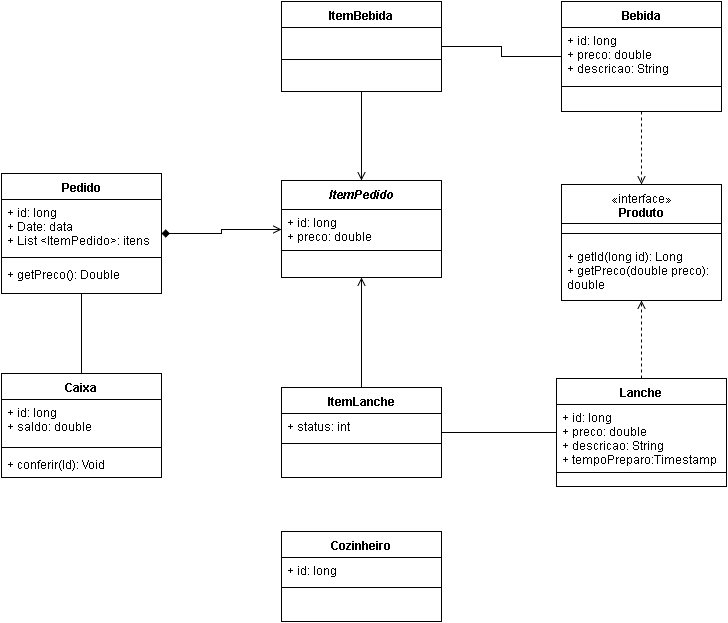

The diagram above was exported from draw.io. Its source (the exported page's mxGraphModel, read from the mxfile embedded in the PNG):
<mxGraphModel dx="1114" dy="636" grid="1" gridSize="10" guides="1" tooltips="1" connect="1" arrows="1" fold="1" page="1" pageScale="1" pageWidth="826" pageHeight="1169" background="#ffffff" math="0" shadow="0">
  <root>
    <mxCell id="0" />
    <mxCell id="1" parent="0" />
    <mxCell id="221dc8576c8d3826-29" style="edgeStyle=orthogonalEdgeStyle;rounded=0;html=1;endArrow=open;endFill=0;jettySize=auto;orthogonalLoop=1;startArrow=diamond;startFill=1;" edge="1" parent="1" source="221dc8576c8d3826-1" target="221dc8576c8d3826-24">
      <mxGeometry relative="1" as="geometry" />
    </mxCell>
    <mxCell id="221dc8576c8d3826-1" value="Pedido" style="swimlane;html=1;fontStyle=1;align=center;verticalAlign=top;childLayout=stackLayout;horizontal=1;startSize=26;horizontalStack=0;resizeParent=1;resizeLast=0;collapsible=1;marginBottom=0;swimlaneFillColor=#ffffff;" vertex="1" parent="1">
      <mxGeometry x="80" y="242" width="160" height="120" as="geometry" />
    </mxCell>
    <mxCell id="221dc8576c8d3826-2" value="+ id: long&lt;div&gt;+ Date: data&lt;/div&gt;&lt;div&gt;+ List &amp;lt;ItemPedido&amp;gt;: itens&lt;/div&gt;" style="text;html=1;strokeColor=none;fillColor=none;align=left;verticalAlign=top;spacingLeft=4;spacingRight=4;whiteSpace=wrap;overflow=hidden;rotatable=0;points=[[0,0.5],[1,0.5]];portConstraint=eastwest;" vertex="1" parent="221dc8576c8d3826-1">
      <mxGeometry y="26" width="160" height="54" as="geometry" />
    </mxCell>
    <mxCell id="221dc8576c8d3826-3" value="" style="line;html=1;strokeWidth=1;fillColor=none;align=left;verticalAlign=middle;spacingTop=-1;spacingLeft=3;spacingRight=3;rotatable=0;labelPosition=right;points=[];portConstraint=eastwest;" vertex="1" parent="221dc8576c8d3826-1">
      <mxGeometry y="80" width="160" height="8" as="geometry" />
    </mxCell>
    <mxCell id="221dc8576c8d3826-4" value="+ getPreco(): Double" style="text;html=1;strokeColor=none;fillColor=none;align=left;verticalAlign=top;spacingLeft=4;spacingRight=4;whiteSpace=wrap;overflow=hidden;rotatable=0;points=[[0,0.5],[1,0.5]];portConstraint=eastwest;" vertex="1" parent="221dc8576c8d3826-1">
      <mxGeometry y="88" width="160" height="32" as="geometry" />
    </mxCell>
    <mxCell id="221dc8576c8d3826-9" style="edgeStyle=orthogonalEdgeStyle;rounded=0;html=1;jettySize=auto;orthogonalLoop=1;endArrow=none;endFill=0;" edge="1" parent="1" source="221dc8576c8d3826-5" target="221dc8576c8d3826-1">
      <mxGeometry relative="1" as="geometry" />
    </mxCell>
    <mxCell id="221dc8576c8d3826-5" value="Caixa" style="swimlane;html=1;fontStyle=1;align=center;verticalAlign=top;childLayout=stackLayout;horizontal=1;startSize=26;horizontalStack=0;resizeParent=1;resizeLast=0;collapsible=1;marginBottom=0;swimlaneFillColor=#ffffff;" vertex="1" parent="1">
      <mxGeometry x="80" y="442" width="160" height="104" as="geometry" />
    </mxCell>
    <mxCell id="221dc8576c8d3826-6" value="+ id: long&lt;div&gt;+ saldo: double&lt;/div&gt;" style="text;html=1;strokeColor=none;fillColor=none;align=left;verticalAlign=top;spacingLeft=4;spacingRight=4;whiteSpace=wrap;overflow=hidden;rotatable=0;points=[[0,0.5],[1,0.5]];portConstraint=eastwest;" vertex="1" parent="221dc8576c8d3826-5">
      <mxGeometry y="26" width="160" height="44" as="geometry" />
    </mxCell>
    <mxCell id="221dc8576c8d3826-7" value="" style="line;html=1;strokeWidth=1;fillColor=none;align=left;verticalAlign=middle;spacingTop=-1;spacingLeft=3;spacingRight=3;rotatable=0;labelPosition=right;points=[];portConstraint=eastwest;" vertex="1" parent="221dc8576c8d3826-5">
      <mxGeometry y="70" width="160" height="8" as="geometry" />
    </mxCell>
    <mxCell id="221dc8576c8d3826-8" value="+ conferir(Id): Void" style="text;html=1;strokeColor=none;fillColor=none;align=left;verticalAlign=top;spacingLeft=4;spacingRight=4;whiteSpace=wrap;overflow=hidden;rotatable=0;points=[[0,0.5],[1,0.5]];portConstraint=eastwest;" vertex="1" parent="221dc8576c8d3826-5">
      <mxGeometry y="78" width="160" height="26" as="geometry" />
    </mxCell>
    <mxCell id="221dc8576c8d3826-24" value="&lt;div&gt;&lt;span style=&quot;line-height: 1.2&quot;&gt;&lt;i&gt;ItemPedido&lt;/i&gt;&lt;/span&gt;&lt;br&gt;&lt;/div&gt;" style="swimlane;html=1;fontStyle=1;align=center;verticalAlign=top;childLayout=stackLayout;horizontal=1;startSize=29;horizontalStack=0;resizeParent=1;resizeLast=0;collapsible=1;marginBottom=0;swimlaneFillColor=#ffffff;" vertex="1" parent="1">
      <mxGeometry x="360" y="249" width="160" height="97" as="geometry" />
    </mxCell>
    <mxCell id="221dc8576c8d3826-25" value="+ id: long&lt;div&gt;+ preco: double&amp;nbsp;&lt;/div&gt;" style="text;html=1;strokeColor=none;fillColor=none;align=left;verticalAlign=top;spacingLeft=4;spacingRight=4;whiteSpace=wrap;overflow=hidden;rotatable=0;points=[[0,0.5],[1,0.5]];portConstraint=eastwest;" vertex="1" parent="221dc8576c8d3826-24">
      <mxGeometry y="29" width="160" height="37" as="geometry" />
    </mxCell>
    <mxCell id="221dc8576c8d3826-26" value="" style="line;html=1;strokeWidth=1;fillColor=none;align=left;verticalAlign=middle;spacingTop=-1;spacingLeft=3;spacingRight=3;rotatable=0;labelPosition=right;points=[];portConstraint=eastwest;" vertex="1" parent="221dc8576c8d3826-24">
      <mxGeometry y="66" width="160" height="8" as="geometry" />
    </mxCell>
    <mxCell id="221dc8576c8d3826-34" style="edgeStyle=orthogonalEdgeStyle;rounded=0;html=1;startArrow=none;startFill=0;endArrow=open;endFill=0;jettySize=auto;orthogonalLoop=1;" edge="1" parent="1" source="221dc8576c8d3826-30" target="221dc8576c8d3826-24">
      <mxGeometry relative="1" as="geometry" />
    </mxCell>
    <mxCell id="221dc8576c8d3826-30" value="ItemBebida" style="swimlane;html=1;fontStyle=1;align=center;verticalAlign=top;childLayout=stackLayout;horizontal=1;startSize=26;horizontalStack=0;resizeParent=1;resizeLast=0;collapsible=1;marginBottom=0;swimlaneFillColor=#ffffff;" vertex="1" parent="1">
      <mxGeometry x="360" y="70" width="160" height="90" as="geometry" />
    </mxCell>
    <mxCell id="221dc8576c8d3826-32" value="" style="line;html=1;strokeWidth=1;fillColor=none;align=left;verticalAlign=middle;spacingTop=-1;spacingLeft=3;spacingRight=3;rotatable=0;labelPosition=right;points=[];portConstraint=eastwest;" vertex="1" parent="221dc8576c8d3826-30">
      <mxGeometry y="26" width="160" height="64" as="geometry" />
    </mxCell>
    <mxCell id="221dc8576c8d3826-41" style="edgeStyle=orthogonalEdgeStyle;rounded=0;html=1;startArrow=none;startFill=0;endArrow=none;endFill=0;jettySize=auto;orthogonalLoop=1;" edge="1" parent="1" source="221dc8576c8d3826-35" target="221dc8576c8d3826-30">
      <mxGeometry relative="1" as="geometry" />
    </mxCell>
    <mxCell id="221dc8576c8d3826-50" style="edgeStyle=orthogonalEdgeStyle;rounded=0;html=1;entryX=0.5;entryY=0;startArrow=none;startFill=0;endArrow=open;endFill=0;jettySize=auto;orthogonalLoop=1;dashed=1;" edge="1" parent="1" source="221dc8576c8d3826-35" target="221dc8576c8d3826-42">
      <mxGeometry relative="1" as="geometry" />
    </mxCell>
    <mxCell id="221dc8576c8d3826-35" value="Bebida" style="swimlane;html=1;fontStyle=1;align=center;verticalAlign=top;childLayout=stackLayout;horizontal=1;startSize=26;horizontalStack=0;resizeParent=1;resizeLast=0;collapsible=1;marginBottom=0;swimlaneFillColor=#ffffff;" vertex="1" parent="1">
      <mxGeometry x="640" y="70" width="160" height="110" as="geometry" />
    </mxCell>
    <mxCell id="221dc8576c8d3826-36" value="+ id: long&lt;div&gt;+ preco: double&lt;/div&gt;&lt;div&gt;+ descricao: String&lt;/div&gt;" style="text;html=1;strokeColor=none;fillColor=none;align=left;verticalAlign=top;spacingLeft=4;spacingRight=4;whiteSpace=wrap;overflow=hidden;rotatable=0;points=[[0,0.5],[1,0.5]];portConstraint=eastwest;" vertex="1" parent="221dc8576c8d3826-35">
      <mxGeometry y="26" width="160" height="54" as="geometry" />
    </mxCell>
    <mxCell id="221dc8576c8d3826-37" value="" style="line;html=1;strokeWidth=1;fillColor=none;align=left;verticalAlign=middle;spacingTop=-1;spacingLeft=3;spacingRight=3;rotatable=0;labelPosition=right;points=[];portConstraint=eastwest;" vertex="1" parent="221dc8576c8d3826-35">
      <mxGeometry y="80" width="160" height="10" as="geometry" />
    </mxCell>
    <mxCell id="221dc8576c8d3826-42" value="&lt;div&gt;&lt;span style=&quot;font-weight: normal&quot;&gt;«interface»&lt;/span&gt;&lt;br&gt;&lt;/div&gt;Produto" style="swimlane;html=1;fontStyle=1;align=center;verticalAlign=top;childLayout=stackLayout;horizontal=1;startSize=39;horizontalStack=0;resizeParent=1;resizeLast=0;collapsible=1;marginBottom=0;swimlaneFillColor=#ffffff;" vertex="1" parent="1">
      <mxGeometry x="640" y="253" width="160" height="116" as="geometry" />
    </mxCell>
    <mxCell id="221dc8576c8d3826-44" value="" style="line;html=1;strokeWidth=1;fillColor=none;align=left;verticalAlign=middle;spacingTop=-1;spacingLeft=3;spacingRight=3;rotatable=0;labelPosition=right;points=[];portConstraint=eastwest;" vertex="1" parent="221dc8576c8d3826-42">
      <mxGeometry y="39" width="160" height="20" as="geometry" />
    </mxCell>
    <mxCell id="221dc8576c8d3826-45" value="+ getId(long id): Long&lt;div&gt;+ getPreco(double preco): double&lt;/div&gt;" style="text;html=1;strokeColor=none;fillColor=none;align=left;verticalAlign=top;spacingLeft=4;spacingRight=4;whiteSpace=wrap;overflow=hidden;rotatable=0;points=[[0,0.5],[1,0.5]];portConstraint=eastwest;" vertex="1" parent="221dc8576c8d3826-42">
      <mxGeometry y="59" width="160" height="51" as="geometry" />
    </mxCell>
    <mxCell id="221dc8576c8d3826-55" style="edgeStyle=orthogonalEdgeStyle;rounded=0;html=1;dashed=1;startArrow=none;startFill=0;endArrow=open;endFill=0;jettySize=auto;orthogonalLoop=1;" edge="1" parent="1" source="221dc8576c8d3826-51" target="221dc8576c8d3826-42">
      <mxGeometry relative="1" as="geometry" />
    </mxCell>
    <mxCell id="221dc8576c8d3826-61" style="edgeStyle=orthogonalEdgeStyle;rounded=0;html=1;startArrow=none;startFill=0;endArrow=none;endFill=0;jettySize=auto;orthogonalLoop=1;" edge="1" parent="1" source="221dc8576c8d3826-51" target="221dc8576c8d3826-56">
      <mxGeometry relative="1" as="geometry" />
    </mxCell>
    <mxCell id="221dc8576c8d3826-51" value="Lanche" style="swimlane;html=1;fontStyle=1;align=center;verticalAlign=top;childLayout=stackLayout;horizontal=1;startSize=26;horizontalStack=0;resizeParent=1;resizeLast=0;collapsible=1;marginBottom=0;swimlaneFillColor=#ffffff;" vertex="1" parent="1">
      <mxGeometry x="635" y="447" width="170" height="108" as="geometry" />
    </mxCell>
    <mxCell id="221dc8576c8d3826-52" value="+ id: long&lt;div&gt;+ preco: double&lt;/div&gt;&lt;div&gt;+ descricao: String&lt;/div&gt;&lt;div&gt;+ tempoPreparo:Timestamp&lt;/div&gt;" style="text;html=1;strokeColor=none;fillColor=none;align=left;verticalAlign=top;spacingLeft=4;spacingRight=4;whiteSpace=wrap;overflow=hidden;rotatable=0;points=[[0,0.5],[1,0.5]];portConstraint=eastwest;" vertex="1" parent="221dc8576c8d3826-51">
      <mxGeometry y="26" width="170" height="64" as="geometry" />
    </mxCell>
    <mxCell id="221dc8576c8d3826-53" value="" style="line;html=1;strokeWidth=1;fillColor=none;align=left;verticalAlign=middle;spacingTop=-1;spacingLeft=3;spacingRight=3;rotatable=0;labelPosition=right;points=[];portConstraint=eastwest;" vertex="1" parent="221dc8576c8d3826-51">
      <mxGeometry y="90" width="170" height="8" as="geometry" />
    </mxCell>
    <mxCell id="221dc8576c8d3826-62" style="edgeStyle=orthogonalEdgeStyle;rounded=0;html=1;startArrow=none;startFill=0;endArrow=open;endFill=0;jettySize=auto;orthogonalLoop=1;" edge="1" parent="1" source="221dc8576c8d3826-56" target="221dc8576c8d3826-24">
      <mxGeometry relative="1" as="geometry" />
    </mxCell>
    <mxCell id="221dc8576c8d3826-56" value="ItemLanche" style="swimlane;html=1;fontStyle=1;align=center;verticalAlign=top;childLayout=stackLayout;horizontal=1;startSize=26;horizontalStack=0;resizeParent=1;resizeLast=0;collapsible=1;marginBottom=0;swimlaneFillColor=#ffffff;" vertex="1" parent="1">
      <mxGeometry x="360" y="456" width="160" height="90" as="geometry" />
    </mxCell>
    <mxCell id="221dc8576c8d3826-57" value="+ status: int" style="text;html=1;strokeColor=none;fillColor=none;align=left;verticalAlign=top;spacingLeft=4;spacingRight=4;whiteSpace=wrap;overflow=hidden;rotatable=0;points=[[0,0.5],[1,0.5]];portConstraint=eastwest;" vertex="1" parent="221dc8576c8d3826-56">
      <mxGeometry y="26" width="160" height="26" as="geometry" />
    </mxCell>
    <mxCell id="221dc8576c8d3826-58" value="" style="line;html=1;strokeWidth=1;fillColor=none;align=left;verticalAlign=middle;spacingTop=-1;spacingLeft=3;spacingRight=3;rotatable=0;labelPosition=right;points=[];portConstraint=eastwest;" vertex="1" parent="221dc8576c8d3826-56">
      <mxGeometry y="52" width="160" height="8" as="geometry" />
    </mxCell>
    <mxCell id="221dc8576c8d3826-63" value="Cozinheiro" style="swimlane;html=1;fontStyle=1;align=center;verticalAlign=top;childLayout=stackLayout;horizontal=1;startSize=26;horizontalStack=0;resizeParent=1;resizeLast=0;collapsible=1;marginBottom=0;swimlaneFillColor=#ffffff;" vertex="1" parent="1">
      <mxGeometry x="360" y="600" width="160" height="90" as="geometry" />
    </mxCell>
    <mxCell id="221dc8576c8d3826-64" value="+ id: long" style="text;html=1;strokeColor=none;fillColor=none;align=left;verticalAlign=top;spacingLeft=4;spacingRight=4;whiteSpace=wrap;overflow=hidden;rotatable=0;points=[[0,0.5],[1,0.5]];portConstraint=eastwest;" vertex="1" parent="221dc8576c8d3826-63">
      <mxGeometry y="26" width="160" height="26" as="geometry" />
    </mxCell>
    <mxCell id="221dc8576c8d3826-65" value="" style="line;html=1;strokeWidth=1;fillColor=none;align=left;verticalAlign=middle;spacingTop=-1;spacingLeft=3;spacingRight=3;rotatable=0;labelPosition=right;points=[];portConstraint=eastwest;" vertex="1" parent="221dc8576c8d3826-63">
      <mxGeometry y="52" width="160" height="8" as="geometry" />
    </mxCell>
  </root>
</mxGraphModel>